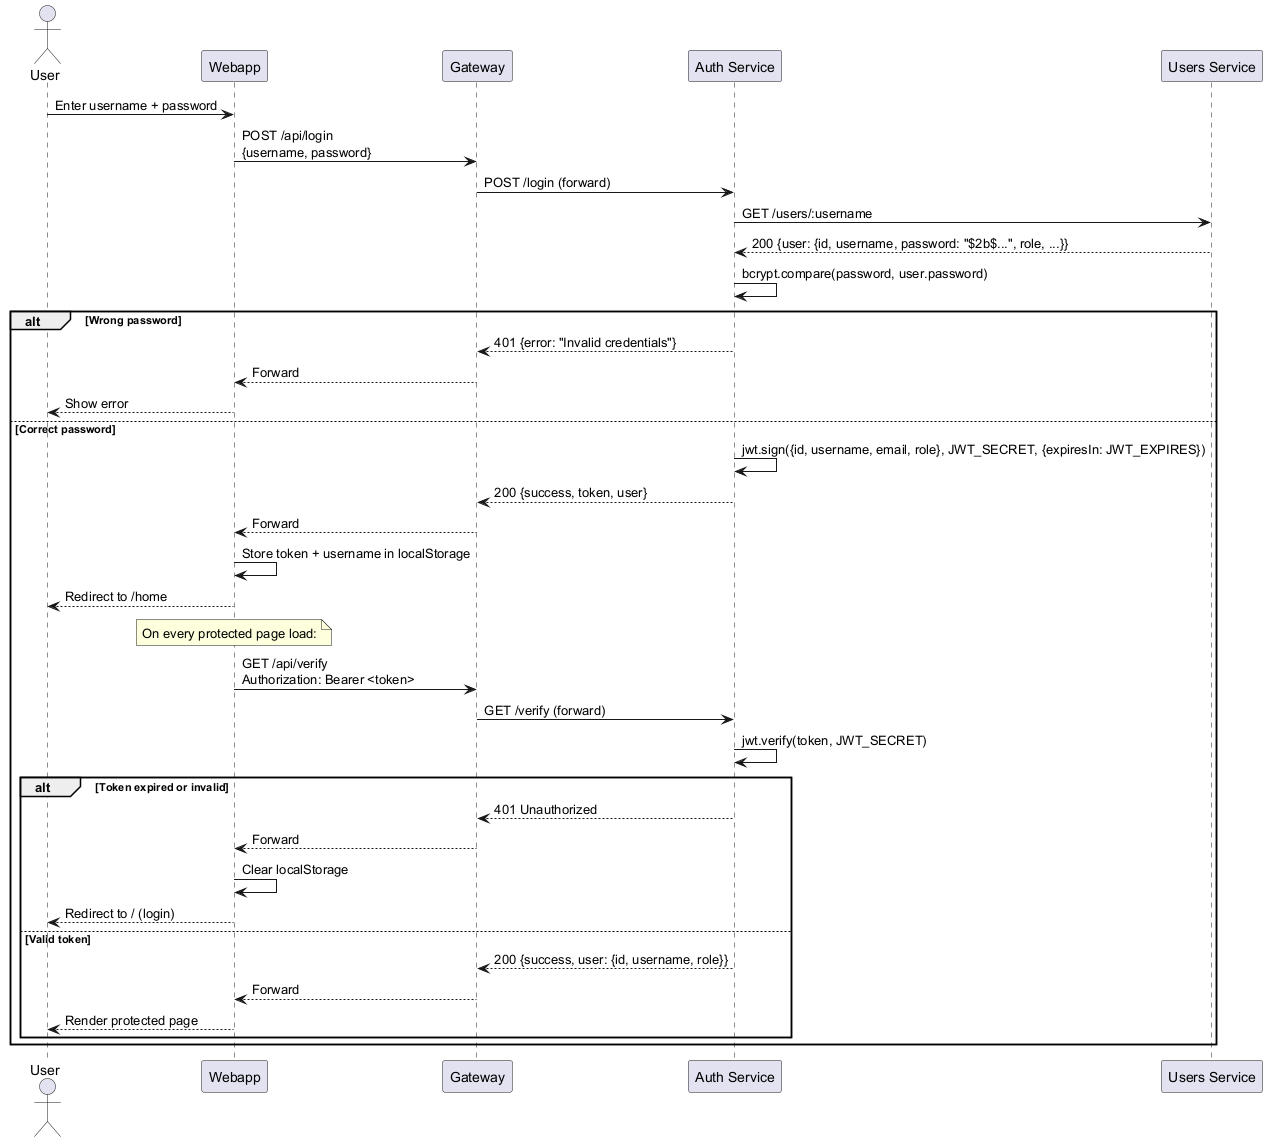

The diagram above was rendered by PlantUML. Its source (embedded in the PNG):
@startuml
actor "User" as User
participant "Webapp" as WA
participant "Gateway" as GW
participant "Auth Service" as Auth
participant "Users Service" as Users

User -> WA: Enter username + password
WA -> GW: POST /api/login\n{username, password}
GW -> Auth: POST /login (forward)

Auth -> Users: GET /users/:username
Users --> Auth: 200 {user: {id, username, password: "$2b$...", role, ...}}

Auth -> Auth: bcrypt.compare(password, user.password)

alt Wrong password
    Auth --> GW: 401 {error: "Invalid credentials"}
    GW --> WA: Forward
    WA --> User: Show error
else Correct password
    Auth -> Auth: jwt.sign({id, username, email, role}, JWT_SECRET, {expiresIn: JWT_EXPIRES})
    Auth --> GW: 200 {success, token, user}
    GW --> WA: Forward
    WA -> WA: Store token + username in localStorage
    WA --> User: Redirect to /home

    note over WA: On every protected page load:
    WA -> GW: GET /api/verify\nAuthorization: Bearer <token>
    GW -> Auth: GET /verify (forward)
    Auth -> Auth: jwt.verify(token, JWT_SECRET)

    alt Token expired or invalid
        Auth --> GW: 401 Unauthorized
        GW --> WA: Forward
        WA -> WA: Clear localStorage
        WA --> User: Redirect to / (login)
    else Valid token
        Auth --> GW: 200 {success, user: {id, username, role}}
        GW --> WA: Forward
        WA --> User: Render protected page
    end
end
@enduml